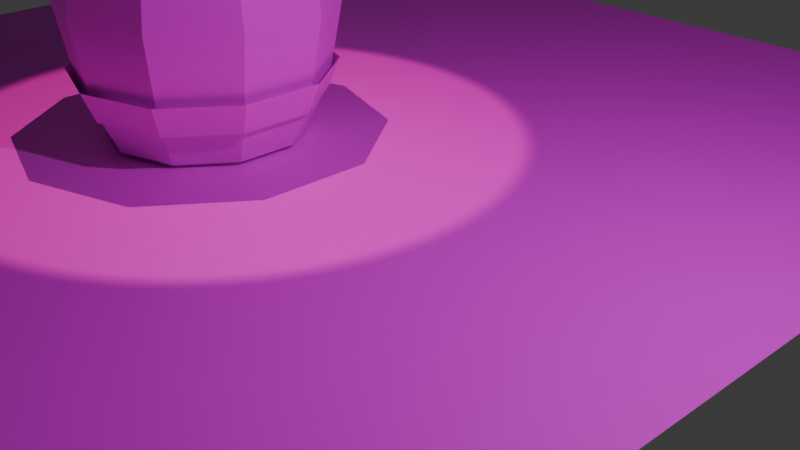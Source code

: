 # Source: ProjetoBarril.blend  (saved by Blender 4.1.24; exported with 4.5.12 LTS)
import bpy
from mathutils import Matrix  # noqa: F401  (used for matrix-valued properties, if any)

bpy.ops.wm.read_factory_settings(use_empty=True)
scene = bpy.context.scene
scene.name = 'Scene'

# ---- collections
col_collection = bpy.data.collections.new('Collection'); scene.collection.children.link(col_collection)

# ---- images (referenced by path relative to the original .blend; pixels are not part of the script)
import os
ASSET_DIR = os.environ.get("B2B_ASSET_DIR", "")  # directory of the original .blend (textures are referenced by path, not embedded)
HERE = os.path.dirname(os.path.abspath(__file__))  # packed textures are extracted next to this script under _unpacked/

def load_image(name, relpath, width, height, colorspace="sRGB"):
    """Load a texture the original file referenced (path relative to the .blend, or extracted next to this script)."""
    p = next((c for c in (os.path.join(HERE, relpath), os.path.join(ASSET_DIR, relpath)) if relpath and os.path.exists(c)), "")
    if p:
        img = bpy.data.images.load(p, check_existing=True)
        img.name = name
    else:  # same state as the original file: an image datablock whose file is absent (Cycles renders it pink)
        img = bpy.data.images.new(name, width, height)
        img.source = "FILE"
        img.filepath = "//" + (relpath or name)
    img.colorspace_settings.name = colorspace
    return img
img_wood_1_png = load_image('Wood_1.png', 'Wood_1.png', 1024, 1024, 'sRGB')
img_barra_de_ferro_jpg = load_image('barra-de-ferro.jpg', 'barra-de-ferro.jpg', 1024, 1024, 'sRGB')
img_logo_nome_pessoal__duas_letras_elegante_delicado_preto_png = load_image('Logo nome pessoal  duas letras elegante delicado preto.png', 'Logo nome pessoal  duas letras elegante delicado preto.png', 1024, 1024, 'sRGB')

# ---- materials (node trees are filled in below, after node groups)
mat_madeira = bpy.data.materials.new('madeira')
mat_madeira.use_transparent_shadow = False
mat_madeirainterna = bpy.data.materials.new('madeiraInterna')
mat_madeirainterna.use_transparent_shadow = False
mat_metal = bpy.data.materials.new('metal')
mat_metal.alpha_threshold = 0.0
mat_metal.use_transparent_shadow = False
mat_metal.roughness = 0.5
mat_metal.line_color = (0.0, 0.0, 0.0, 1.0)
mat_nome = bpy.data.materials.new('nome')
mat_nome.use_transparent_shadow = False

# ---- material node trees
mat_madeira.use_nodes = True; mat_madeira.node_tree.nodes.clear()
_N = mat_madeira.node_tree.nodes; _L = mat_madeira.node_tree.links
n0 = _N.new('ShaderNodeBsdfPrincipled'); n0.name = 'Principled BSDF'; n0.location = (10, 300)
n1 = _N.new('ShaderNodeOutputMaterial'); n1.name = 'Material Output'; n1.location = (300, 300)
n2 = _N.new('ShaderNodeTexImage'); n2.name = 'Image Texture'; n2.location = (-280, 275)
n2.image = img_wood_1_png
_L.new(n0.outputs[0], n1.inputs[0])
_L.new(n2.outputs[0], n0.inputs[0])
n1.is_active_output = True
mat_madeirainterna.use_nodes = True; mat_madeirainterna.node_tree.nodes.clear()
_N = mat_madeirainterna.node_tree.nodes; _L = mat_madeirainterna.node_tree.links
n0 = _N.new('ShaderNodeBsdfPrincipled'); n0.name = 'Principled BSDF'; n0.location = (10, 300)
n1 = _N.new('ShaderNodeOutputMaterial'); n1.name = 'Material Output'; n1.location = (300, 300)
n2 = _N.new('ShaderNodeRGB'); n2.name = 'RGB'; n2.location = (-180, 275)
n2.outputs[0].default_value = (0.1891, 0.08439, 0.02164, 1.0)
_L.new(n0.outputs[0], n1.inputs[0])
_L.new(n2.outputs[0], n0.inputs[0])
n1.is_active_output = True
mat_metal.use_nodes = True; mat_metal.node_tree.nodes.clear()
_N = mat_metal.node_tree.nodes; _L = mat_metal.node_tree.links
n0 = _N.new('ShaderNodeOutputMaterial'); n0.name = 'Material Output'; n0.location = (300, 300)
n1 = _N.new('ShaderNodeBsdfPrincipled'); n1.name = 'Principled BSDF'; n1.location = (10, 300)
n1.inputs[3].default_value = 1.45
n2 = _N.new('ShaderNodeTexImage'); n2.name = 'Image Texture'; n2.location = (-280, 275)
n2.image = img_barra_de_ferro_jpg
_L.new(n1.outputs[0], n0.inputs[0])
_L.new(n2.outputs[0], n1.inputs[0])
n0.is_active_output = True
mat_nome.use_nodes = True; mat_nome.node_tree.nodes.clear()
_N = mat_nome.node_tree.nodes; _L = mat_nome.node_tree.links
n0 = _N.new('ShaderNodeBsdfPrincipled'); n0.name = 'Principled BSDF'; n0.location = (10, 300)
n1 = _N.new('ShaderNodeOutputMaterial'); n1.name = 'Material Output'; n1.location = (300, 300)
n2 = _N.new('ShaderNodeTexImage'); n2.name = 'Image Texture'; n2.location = (-280, 275)
n2.image = img_logo_nome_pessoal__duas_letras_elegante_delicado_preto_png
_L.new(n0.outputs[0], n1.inputs[0])
_L.new(n2.outputs[0], n0.inputs[0])
n1.is_active_output = True

# ---- world
world_world = bpy.data.worlds.new('World'); scene.world = world_world
world_world.use_nodes = True; world_world.node_tree.nodes.clear()
_N = world_world.node_tree.nodes; _L = world_world.node_tree.links
n0 = _N.new('ShaderNodeOutputWorld'); n0.name = 'World Output'; n0.location = (300, 300)
n1 = _N.new('ShaderNodeBackground'); n1.name = 'Background'; n1.location = (10, 300)
n1.inputs[0].default_value = (0.05088, 0.05088, 0.05088, 1.0)
_L.new(n1.outputs[0], n0.inputs[0])
n0.is_active_output = True
world_world.color = (0.05088, 0.05088, 0.05088)
world_world.use_sun_shadow = False
world_world.sun_shadow_jitter_overblur = 0.0

# ---- cameras
cam_camera = bpy.data.cameras.new('Camera')
cam_camera.clip_end = 100.0
cam_camera.ortho_scale = 7.314

# ---- lights
light_light = bpy.data.lights.new('Light', 'POINT')
light_light.transmission_factor = 0.0
light_light.energy = 1000.0
light_light.shadow_soft_size = 0.1
light_light.shadow_maximum_resolution = 0.006
light_light.use_absolute_resolution = True
light_spot = bpy.data.lights.new('Spot', 'SPOT')
light_spot.color = (0.94, 0.9694, 0.4784)
light_spot.transmission_factor = 0.0
light_spot.energy = 2000.0
light_spot.shadow_maximum_resolution = 0.006
light_spot.use_absolute_resolution = True

# ---- meshes
me_cylinder_001 = bpy.data.meshes.new('Cylinder.001')
me_cylinder_001.from_pydata([(-0.05792, 1.294, -1.271), (-0.05893, 1.041, 1.234), (0.676, 1.06, -1.275), (0.5247, 0.8543, 1.235), (1.131, 0.4347, -1.277), (0.8871, 0.3563, 1.236), (1.131, -0.3416, -1.278), (0.8871, -0.2621, 1.236), (0.6744, -0.9701, -1.278), (0.5234, -0.7627, 1.236), (-0.06383, -1.21, -1.277), (-0.06473, -0.9538, 1.236), (-0.7991, -0.9704, -1.275), (-0.6504, -0.763, 1.235), (-1.248, -0.3448, -1.271), (-1.008, -0.2656, 1.234), (-1.243, 0.4257, -1.267), (-1.004, 0.3484, 1.233), (-0.7888, 1.05, -1.267), (-0.6416, 0.8473, 1.233), (-0.06131, 1.768, -0.01962), (0.9509, 1.446, -0.02084), (1.579, 0.583, -0.02132), (1.579, -0.4864, -0.02129), (0.9506, -1.352, -0.02129), (-0.06653, -1.682, -0.02132), (-1.081, -1.351, -0.02084), (-1.701, -0.4881, -0.01962), (-1.692, 0.5727, -0.01834), (-1.067, 1.432, -0.01834), (-0.06126, 1.583, 0.7493), (0.8415, 1.294, 0.75), (1.401, 0.5247, 0.7503), (1.401, -0.4289, 0.7502), (0.841, -1.2, 0.7502), (-0.06592, -1.495, 0.7503), (-0.9707, -1.2, 0.75), (-1.524, -0.4308, 0.7493), (-1.517, 0.5161, 0.7486), (-0.9596, 1.283, 0.7486), (0.8418, 1.293, -0.791), (1.402, 0.5245, -0.7925), (1.401, -0.4289, -0.7927), (0.841, -1.2, -0.7927), (-0.06573, -1.495, -0.7925), (-0.9697, -1.2, -0.791), (-1.522, -0.4312, -0.7879), (-1.515, 0.5149, -0.7847), (-0.9577, 1.281, -0.7847), (-0.06027, 1.581, -0.7879), (0.7546, 1.171, -1.063), (1.259, 0.4775, -1.065), (1.259, -0.3829, -1.066), (0.7534, -1.079, -1.066), (-0.06489, -1.345, -1.065), (-0.8804, -1.079, -1.063), (-1.379, -0.3857, -1.06), (-1.372, 0.4683, -1.056), (-0.8694, 1.16, -1.056), (-0.05923, 1.431, -1.06), (-0.06098, 1.433, 1.022), (0.7539, 1.172, 1.023), (1.259, 0.4779, 1.024), (1.259, -0.3829, 1.024), (0.7533, -1.079, 1.024), (-0.06539, -1.345, 1.024), (-0.8821, -1.079, 1.023), (-1.382, -0.3849, 1.022), (-1.376, 0.4703, 1.021), (-0.8725, 1.163, 1.021), (0.6748, 1.062, 1.235), (-0.06038, 1.297, 1.234), (1.131, 0.4356, 1.236), (1.131, -0.3413, 1.236), (0.674, -0.9699, 1.236), (-0.06483, -1.21, 1.236), (-0.8016, -0.97, 1.235), (-1.253, -0.3435, 1.234), (-1.247, 0.4283, 1.233), (-0.7927, 1.054, 1.233), (0.5248, 0.8542, 1.097), (-0.05876, 1.041, 1.096), (0.8872, 0.3562, 1.098), (0.8872, -0.2622, 1.098), (0.5236, -0.7628, 1.098), (-0.06456, -0.9539, 1.098), (-0.6502, -0.7631, 1.097), (-1.008, -0.2658, 1.096), (-1.004, 0.3482, 1.095), (-0.6414, 0.8472, 1.095), (-9.616, -2.592, 0.1805), (2.483, -2.592, 0.1805), (-16.69, 13.46, -0.9629), (18.36, 13.46, -0.9629)], [(90, 91), (92, 93)], [(60, 71, 70, 61), (61, 70, 72, 62), (62, 72, 73, 63), (63, 73, 74, 64), (64, 74, 75, 65), (65, 75, 76, 66), (66, 76, 77, 67), (67, 77, 78, 68), (5, 3, 80, 82), (68, 78, 79, 69), (69, 79, 71, 60), (0, 2, 4, 6, 8, 10, 12, 14, 16, 18), (48, 29, 20, 49), (47, 28, 29, 48), (46, 27, 28, 47), (45, 26, 27, 46), (44, 25, 26, 45), (43, 24, 25, 44), (42, 23, 24, 43), (41, 22, 23, 42), (40, 21, 22, 41), (49, 20, 21, 40), (29, 39, 30, 20), (28, 38, 39, 29), (27, 37, 38, 28), (26, 36, 37, 27), (25, 35, 36, 26), (24, 34, 35, 25), (23, 33, 34, 24), (22, 32, 33, 23), (21, 31, 32, 22), (20, 30, 31, 21), (59, 49, 40, 50), (50, 40, 41, 51), (51, 41, 42, 52), (52, 42, 43, 53), (53, 43, 44, 54), (54, 44, 45, 55), (55, 45, 46, 56), (56, 46, 47, 57), (57, 47, 48, 58), (58, 48, 49, 59), (18, 58, 59, 0), (16, 57, 58, 18), (14, 56, 57, 16), (12, 55, 56, 14), (10, 54, 55, 12), (8, 53, 54, 10), (6, 52, 53, 8), (4, 51, 52, 6), (2, 50, 51, 4), (0, 59, 50, 2), (39, 69, 60, 30), (38, 68, 69, 39), (37, 67, 68, 38), (36, 66, 67, 37), (35, 65, 66, 36), (34, 64, 65, 35), (33, 63, 64, 34), (32, 62, 63, 33), (31, 61, 62, 32), (30, 60, 61, 31), (1, 3, 70, 71), (3, 5, 72, 70), (5, 7, 73, 72), (7, 9, 74, 73), (9, 11, 75, 74), (11, 13, 76, 75), (13, 15, 77, 76), (15, 17, 78, 77), (17, 19, 79, 78), (19, 1, 71, 79), (80, 81, 89, 88, 87, 86, 85, 84, 83, 82), (19, 17, 88, 89), (13, 11, 85, 86), (7, 5, 82, 83), (1, 19, 89, 81), (15, 13, 86, 87), (9, 7, 83, 84), (3, 1, 81, 80), (17, 15, 87, 88), (11, 9, 84, 85)])
me_cylinder_001.polygons.foreach_set('use_smooth', [True] * 82)
me_cylinder_001.polygons.foreach_set('material_index', [0, 0, 0, 0, 0, 0, 0, 0, 1, 0, 0, 0, 0, 0, 0, 0, 0, 0, 0, 0, 0, 0, 0, 0, 0, 0, 0, 0, 0, 0, 0, 0, 0, 0, 0, 0, 0, 0, 0, 0, 0, 0, 0, 0, 0, 0, 0, 0, 0, 0, 0, 0, 0, 0, 0, 0, 0, 0, 0, 0, 0, 0, 0, 0, 0, 0, 0, 0, 0, 0, 0, 0, 0, 1, 1, 1, 1, 1, 1, 1, 1, 1])
_uv = me_cylinder_001.uv_layers.new(name='UVMap')
_uv.uv.foreach_set('vector', [0.3923, -0.08865, 0.3916, -0.2786, 0.5999, -0.2799, 0.6007, -0.08994, 0.3796, 0.8806, 0.3796, 1.006, 0.2002, 1.006, 0.2002, 0.8806, 0.2021, 0.1967, 0.2021, 0.09555, 0.3655, 0.09555, 0.3655, 0.1967, 0.1686, 0.4429, 0.1686, 0.5152, 0.03002, 0.5152, 0.03002, 0.4429, 0.1864, 0.875, 0.1864, 1.0, 0.003669, 1.0, 0.003669, 0.875, 0.849, 0.157, 0.849, 0.09018, 0.9947, 0.09018, 0.9947, 0.157, 0.9961, 0.8769, 0.9961, 1.002, 0.8053, 1.002, 0.8053, 0.8769, 0.6444, 0.2573, 0.6444, 0.1765, 0.773, 0.1765, 0.773, 0.2573, 0.3627, 1.0, 0.436, 1.0, 0.436, 1.0, 0.3627, 1.0, 0.7896, 0.8806, 0.7896, 1.006, 0.6081, 1.006, 0.6081, 0.8806, 0.5887, 0.8788, 0.5887, 1.004, 0.3949, 1.004, 0.3949, 0.8788, 0.5, -1.192e-07, 0.4, -1.192e-07, 0.3, -5.96e-08, 0.2, 0.0, 1.1, 2.98e-08, 1.0, 2.98e-08, 0.9, 0.0, 0.8, -5.96e-08, 0.7, -1.192e-07, 0.6, -1.788e-07, 0.5887, 0.2538, 0.5887, 0.5038, 0.3949, 0.5038, 0.3949, 0.2538, 0.7896, 0.2556, 0.7896, 0.5056, 0.6081, 0.5056, 0.6081, 0.2556, 0.6444, 0.6618, 0.6444, 0.5, 0.773, 0.5, 0.773, 0.6618, 0.9961, 0.2519, 0.9961, 0.5019, 0.8053, 0.5019, 0.8053, 0.2519, 0.849, 0.4909, 0.849, 0.3573, 0.9947, 0.3573, 0.9947, 0.4909, 0.1864, 0.25, 0.1864, 0.5, 0.003669, 0.5, 0.003669, 0.25, 0.1686, 0.08132, 0.1686, 0.2259, 0.03002, 0.2259, 0.03002, 0.08132, 0.2021, 0.7022, 0.2021, 0.5, 0.3655, 0.5, 0.3655, 0.7022, 0.3796, 0.2556, 0.3796, 0.5056, 0.2002, 0.5056, 0.2002, 0.2556, 0.3962, 0.861, 0.3946, 0.4811, 0.603, 0.4798, 0.6046, 0.8597, 0.5887, 0.5038, 0.5887, 0.7538, 0.3949, 0.7538, 0.3949, 0.5038, 0.7896, 0.5056, 0.7896, 0.7556, 0.6081, 0.7556, 0.6081, 0.5056, 0.6444, 0.5, 0.6444, 0.3382, 0.773, 0.3382, 0.773, 0.5, 0.9961, 0.5019, 0.9961, 0.7519, 0.8053, 0.7519, 0.8053, 0.5019, 0.849, 0.3573, 0.849, 0.2238, 0.9947, 0.2238, 0.9947, 0.3573, 0.1864, 0.5, 0.1864, 0.75, 0.003669, 0.75, 0.003669, 0.5, 0.1686, 0.2259, 0.1686, 0.3706, 0.03002, 0.3706, 0.03002, 0.2259, 0.2021, 0.5, 0.2021, 0.2978, 0.3655, 0.2978, 0.3655, 0.5, 0.3796, 0.5056, 0.3796, 0.7556, 0.2002, 0.7556, 0.2002, 0.5056, 0.3946, 0.4811, 0.3931, 0.1013, 0.6015, 0.09998, 0.603, 0.4798, 0.3969, 1.051, 0.3962, 0.861, 0.6046, 0.8597, 0.6053, 1.05, 0.3796, 0.1306, 0.3796, 0.2556, 0.2002, 0.2556, 0.2002, 0.1306, 0.2021, 0.8033, 0.2021, 0.7022, 0.3655, 0.7022, 0.3655, 0.8033, 0.1686, 0.009016, 0.1686, 0.08132, 0.03002, 0.08132, 0.03002, 0.009016, 0.1864, 0.125, 0.1864, 0.25, 0.003669, 0.25, 0.003669, 0.125, 0.849, 0.5577, 0.849, 0.4909, 0.9947, 0.4909, 0.9947, 0.5577, 0.9961, 0.1269, 0.9961, 0.2519, 0.8053, 0.2519, 0.8053, 0.1269, 0.6444, 0.7427, 0.6444, 0.6618, 0.773, 0.6618, 0.773, 0.7427, 0.7896, 0.1306, 0.7896, 0.2556, 0.6081, 0.2556, 0.6081, 0.1306, 0.5887, 0.1288, 0.5887, 0.2538, 0.3949, 0.2538, 0.3949, 0.1288, 0.5887, 0.003754, 0.5887, 0.1288, 0.3949, 0.1288, 0.3949, 0.003754, 0.7896, 0.005631, 0.7896, 0.1306, 0.6081, 0.1306, 0.6081, 0.005631, 0.6444, 0.8235, 0.6444, 0.7427, 0.773, 0.7427, 0.773, 0.8235, 0.9961, 0.001877, 0.9961, 0.1269, 0.8053, 0.1269, 0.8053, 0.001877, 0.849, 0.6245, 0.849, 0.5577, 0.9947, 0.5577, 0.9947, 0.6245, 0.1864, 0.0, 0.1864, 0.125, 0.003669, 0.125, 0.003669, 0.0, 0.1686, -0.06329, 0.1686, 0.009016, 0.03002, 0.009016, 0.03002, -0.06329, 0.2021, 0.9045, 0.2021, 0.8033, 0.3655, 0.8033, 0.3655, 0.9045, 0.3796, 0.005631, 0.3796, 0.1306, 0.2002, 0.1306, 0.2002, 0.005631, 0.3977, 1.241, 0.3969, 1.051, 0.6053, 1.05, 0.6061, 1.24, 0.5887, 0.7538, 0.5887, 0.8788, 0.3949, 0.8788, 0.3949, 0.7538, 0.7896, 0.7556, 0.7896, 0.8806, 0.6081, 0.8806, 0.6081, 0.7556, 0.6444, 0.3382, 0.6444, 0.2573, 0.773, 0.2573, 0.773, 0.3382, 0.9961, 0.7519, 0.9961, 0.8769, 0.8053, 0.8769, 0.8053, 0.7519, 0.849, 0.2238, 0.849, 0.157, 0.9947, 0.157, 0.9947, 0.2238, 0.1864, 0.75, 0.1864, 0.875, 0.003669, 0.875, 0.003669, 0.75, 0.1686, 0.3706, 0.1686, 0.4429, 0.03002, 0.4429, 0.03002, 0.3706, 0.2021, 0.2978, 0.2021, 0.1967, 0.3655, 0.1967, 0.3655, 0.2978, 0.3796, 0.7556, 0.3796, 0.8806, 0.2002, 0.8806, 0.2002, 0.7556, 0.3931, 0.1013, 0.3923, -0.08865, 0.6007, -0.08994, 0.6015, 0.09998, 0.2964, 0.4739, 0.2789, 0.5931, 0.2235, 0.5985, 0.2422, 0.4471, 0.2789, 0.5931, 0.3424, 0.6944, 0.3052, 0.7241, 0.2235, 0.5985, 0.3424, 0.6944, 0.4569, 0.7457, 0.4475, 0.7865, 0.3052, 0.7241, 0.4569, 0.7457, 0.5839, 0.7338, 0.6042, 0.7721, 0.4475, 0.7865, 0.5839, 0.7338, 0.6839, 0.6615, 0.7295, 0.6837, 0.6042, 0.7721, 0.6839, 0.6615, 0.7201, 0.5486, 0.7778, 0.5426, 0.7295, 0.6837, 0.7201, 0.5486, 0.6699, 0.4343, 0.7171, 0.3962, 0.7778, 0.5426, 0.6699, 0.4343, 0.5449, 0.3686, 0.5581, 0.3105, 0.7171, 0.3962, 0.5449, 0.3686, 0.398, 0.3847, 0.37, 0.3315, 0.5581, 0.3105, 0.398, 0.3847, 0.2964, 0.4739, 0.2422, 0.4471, 0.37, 0.3315, -0.00273, 0.7985, 0.02946, 0.6304, 0.2141, 0.5049, 0.4808, 0.4823, 0.7078, 0.5748, 0.7994, 0.7358, 0.734, 0.8953, 0.5522, 0.9975, 0.3208, 1.014, 0.1124, 0.9417, 0.6062, 1.0, 0.6938, 1.0, 0.6938, 1.0, 0.6062, 1.0, 0.864, 1.0, 0.9373, 1.0, 0.9373, 1.0, 0.864, 1.0, 0.3955, 1.0, 0.3627, 1.0, 0.3627, 1.0, 0.3955, 1.0, 0.5195, 1.0, 0.6062, 1.0, 0.6062, 1.0, 0.5195, 1.0, 0.7805, 1.0, 0.864, 1.0, 0.864, 1.0, 0.7805, 1.0, 0.9045, 1.0, 0.3955, 1.0, 0.3955, 1.0, 0.9045, 1.0, 0.436, 1.0, 0.5195, 1.0, 0.5195, 1.0, 0.436, 1.0, 0.6938, 1.0, 0.7805, 1.0, 0.7805, 1.0, 0.6938, 1.0, 0.9373, 1.0, 0.9045, 1.0, 0.9045, 1.0, 0.9373, 1.0])
me_cylinder_001.materials.append(mat_madeira)
me_cylinder_001.materials.append(mat_madeirainterna)
me_cylinder_001.update()
me_cylinder_002 = bpy.data.meshes.new('Cylinder.002')
me_cylinder_002.from_pydata([(-0.06126, 1.583, 0.7493), (0.8415, 1.294, 0.75), (1.401, 0.5247, 0.7503), (1.401, -0.4289, 0.7502), (0.841, -1.2, 0.7502), (-0.06592, -1.495, 0.7503), (-0.9707, -1.2, 0.75), (-1.524, -0.4308, 0.7493), (-1.517, 0.5161, 0.7486), (-0.9596, 1.283, 0.7486), (-0.06098, 1.433, 1.022), (0.7539, 1.172, 1.023), (1.259, 0.4779, 1.024), (1.259, -0.3829, 1.024), (0.7533, -1.079, 1.024), (-0.06539, -1.345, 1.024), (-0.8821, -1.079, 1.023), (-1.382, -0.3849, 1.022), (-1.376, 0.4703, 1.021), (-0.8725, 1.163, 1.021), (0.8224, 1.267, 1.035), (0.9174, 1.399, 0.7385), (1.37, 0.5143, 1.035), (1.524, 0.565, 0.7388), (1.37, -0.4188, 1.035), (1.524, -0.4687, 0.7388), (0.8218, -1.174, 1.035), (0.9169, -1.305, 0.7388), (-0.06573, -1.462, 1.035), (-0.0663, -1.624, 0.7388), (-0.9511, -1.174, 1.035), (-1.047, -1.305, 0.7385), (-1.493, -0.421, 1.033), (-1.647, -0.4707, 0.7378), (-1.486, 0.5061, 1.032), (-1.639, 0.5557, 0.7371), (-0.9406, 1.257, 1.032), (-1.035, 1.387, 0.7371), (-0.06126, 1.712, 0.7378), (-0.06095, 1.55, 1.033), (0.8433, -1.199, -0.9341), (0.9382, -1.331, -0.6381), (1.391, -0.4461, -0.9346), (1.545, -0.4968, -0.6384), (1.391, 0.4871, -0.9346), (1.545, 0.537, -0.6383), (0.8426, 1.242, -0.9346), (0.9377, 1.373, -0.6383), (-0.04489, 1.53, -0.9346), (-0.04546, 1.693, -0.6384), (-0.9303, 1.242, -0.9341), (-1.026, 1.373, -0.6381), (-1.472, 0.4893, -0.933), (-1.626, 0.539, -0.6374), (-1.466, -0.4378, -0.9318), (-1.619, -0.4875, -0.6366), (-0.9198, -1.189, -0.9318), (-1.014, -1.319, -0.6366), (-0.04042, -1.644, -0.6374), (-0.04011, -1.482, -0.933), (0.64, 0.2875, -2.94), (2.687, 0.2875, -2.94)], [(60, 61)], [(9, 0, 10, 19), (8, 9, 19, 18), (7, 8, 18, 17), (6, 7, 17, 16), (5, 6, 16, 15), (4, 5, 15, 14), (3, 4, 14, 13), (2, 3, 13, 12), (1, 2, 12, 11), (0, 1, 11, 10), (37, 36, 39, 38), (35, 34, 36, 37), (33, 32, 34, 35), (31, 30, 32, 33), (29, 28, 30, 31), (27, 26, 28, 29), (25, 24, 26, 27), (23, 22, 24, 25), (21, 20, 22, 23), (38, 39, 20, 21), (16, 17, 32, 30), (3, 2, 23, 25), (0, 9, 37, 38), (15, 16, 30, 28), (2, 1, 21, 23), (9, 8, 35, 37), (14, 15, 28, 26), (1, 0, 38, 21), (8, 7, 33, 35), (13, 14, 26, 24), (7, 6, 31, 33), (12, 13, 24, 22), (19, 10, 39, 36), (6, 5, 29, 31), (11, 12, 22, 20), (18, 19, 36, 34), (5, 4, 27, 29), (10, 11, 20, 39), (17, 18, 34, 32), (4, 3, 25, 27), (57, 56, 59, 58), (55, 54, 56, 57), (53, 52, 54, 55), (51, 50, 52, 53), (49, 48, 50, 51), (47, 46, 48, 49), (45, 44, 46, 47), (43, 42, 44, 45), (41, 40, 42, 43), (58, 59, 40, 41)])
me_cylinder_002.polygons.foreach_set('use_smooth', [True] * 50)
_uv = me_cylinder_002.uv_layers.new(name='UVMap')
_uv.uv.foreach_set('vector', [0.5887, 0.7538, 0.3949, 0.7538, 0.3949, 0.8788, 0.5887, 0.8788, 0.7896, 0.7556, 0.6081, 0.7556, 0.6081, 0.8806, 0.7896, 0.8806, 0.6444, 0.3382, 0.773, 0.3382, 0.773, 0.2573, 0.6444, 0.2573, 0.9961, 0.7519, 0.8053, 0.7519, 0.8053, 0.8769, 0.9961, 0.8769, 0.849, 0.2238, 0.9947, 0.2238, 0.9947, 0.157, 0.849, 0.157, 0.1864, 0.75, 0.003669, 0.75, 0.003669, 0.875, 0.1864, 0.875, 0.1686, 0.3706, 0.03002, 0.3706, 0.03002, 0.4429, 0.1686, 0.4429, 0.2021, 0.2978, 0.3655, 0.2978, 0.3655, 0.1967, 0.2021, 0.1967, 0.3796, 0.7556, 0.2002, 0.7556, 0.2002, 0.8806, 0.3796, 0.8806, 0.3931, 0.1013, 0.6015, 0.09998, 0.6007, -0.08994, 0.3923, -0.08865, 0.02856, -0.2148, 0.9621, -0.2187, 0.9699, 0.02003, 0.03507, 0.0239, 0.02442, -0.4546, 0.9579, -0.4585, 0.9621, -0.2187, 0.02856, -0.2148, 0.02269, -0.6933, 0.9575, -0.6973, 0.9579, -0.4585, 0.02442, -0.4546, 0.06215, 1.459, 0.9983, 1.455, 0.9988, 1.693, 0.06397, 1.697, 0.05891, 1.22, 0.9958, 1.216, 0.9983, 1.455, 0.06215, 1.459, 0.05471, 0.9806, 0.9917, 0.9766, 0.9958, 1.216, 0.05891, 1.22, 0.05057, 0.7406, 0.9875, 0.7367, 0.9917, 0.9766, 0.05471, 0.9806, 0.04648, 0.5009, 0.9833, 0.4969, 0.9875, 0.7367, 0.05057, 0.7406, 0.04147, 0.2619, 0.9776, 0.258, 0.9833, 0.4969, 0.04648, 0.5009, 0.03507, 0.0239, 0.9699, 0.02003, 0.9776, 0.258, 0.04147, 0.2619, 0.9961, 0.8769, 0.8053, 0.8769, 0.8053, 0.8769, 0.9961, 0.8769, 0.3655, 0.2978, 0.2021, 0.2978, 0.2021, 0.2978, 0.3655, 0.2978, 0.3949, 0.7538, 0.5887, 0.7538, 0.5887, 0.7538, 0.3949, 0.7538, 0.849, 0.157, 0.9947, 0.157, 0.9947, 0.157, 0.849, 0.157, 0.2002, 0.7556, 0.3796, 0.7556, 0.3796, 0.7556, 0.2002, 0.7556, 0.6081, 0.7556, 0.7896, 0.7556, 0.7896, 0.7556, 0.6081, 0.7556, 0.1864, 0.875, 0.003669, 0.875, 0.003669, 0.875, 0.1864, 0.875, 0.6015, 0.09998, 0.3931, 0.1013, 0.3931, 0.1013, 0.6015, 0.09998, 0.773, 0.3382, 0.6444, 0.3382, 0.6444, 0.3382, 0.773, 0.3382, 0.1686, 0.4429, 0.03002, 0.4429, 0.03002, 0.4429, 0.1686, 0.4429, 0.8053, 0.7519, 0.9961, 0.7519, 0.9961, 0.7519, 0.8053, 0.7519, 0.2021, 0.1967, 0.3655, 0.1967, 0.3655, 0.1967, 0.2021, 0.1967, 0.5887, 0.8788, 0.3949, 0.8788, 0.3949, 0.8788, 0.5887, 0.8788, 0.9947, 0.2238, 0.849, 0.2238, 0.849, 0.2238, 0.9947, 0.2238, 0.3796, 0.8806, 0.2002, 0.8806, 0.2002, 0.8806, 0.3796, 0.8806, 0.7896, 0.8806, 0.6081, 0.8806, 0.6081, 0.8806, 0.7896, 0.8806, 0.003669, 0.75, 0.1864, 0.75, 0.1864, 0.75, 0.003669, 0.75, 0.3923, -0.08865, 0.6007, -0.08994, 0.6007, -0.08994, 0.3923, -0.08865, 0.6444, 0.2573, 0.773, 0.2573, 0.773, 0.2573, 0.6444, 0.2573, 0.03002, 0.3706, 0.1686, 0.3706, 0.1686, 0.3706, 0.03002, 0.3706, 0.02856, -0.2148, 0.9621, -0.2187, 0.9699, 0.02003, 0.03507, 0.0239, 0.02442, -0.4546, 0.9579, -0.4585, 0.9621, -0.2187, 0.02856, -0.2148, 0.02269, -0.6933, 0.9575, -0.6973, 0.9579, -0.4585, 0.02442, -0.4546, 0.06215, 1.459, 0.9983, 1.455, 0.9988, 1.693, 0.06397, 1.697, 0.05891, 1.22, 0.9958, 1.216, 0.9983, 1.455, 0.06215, 1.459, 0.05471, 0.9806, 0.9917, 0.9766, 0.9958, 1.216, 0.05891, 1.22, 0.05057, 0.7406, 0.9875, 0.7367, 0.9917, 0.9766, 0.05471, 0.9806, 0.04648, 0.5009, 0.9833, 0.4969, 0.9875, 0.7367, 0.05057, 0.7406, 0.04147, 0.2619, 0.9776, 0.258, 0.9833, 0.4969, 0.04648, 0.5009, 0.03507, 0.0239, 0.9699, 0.02003, 0.9776, 0.258, 0.04147, 0.2619])
me_cylinder_002.materials.append(mat_metal)
me_cylinder_002.update()
me_plane = bpy.data.meshes.new('Plane')
me_plane.from_pydata([(-1.0, -1.0, 0.0), (1.0, -1.0, 0.0), (-1.0, 1.0, 0.0), (1.0, 1.0, 0.0)], [], [(0, 1, 3, 2)])
_uv = me_plane.uv_layers.new(name='UVMap')
_uv.uv.foreach_set('vector', [-0.1908, 0.7349, -0.1752, -0.2561, 1.177, -0.2348, 1.162, 0.7562])
me_plane.materials.append(mat_nome)
me_plane.update()

# ---- objects
ob_light = bpy.data.objects.new('Light', light_light)
ob_camera = bpy.data.objects.new('Camera', cam_camera)
ob_cylinder = bpy.data.objects.new('Cylinder', me_cylinder_001)
ob_cylinder_001 = bpy.data.objects.new('Cylinder.001', me_cylinder_002)
ob_plane = bpy.data.objects.new('Plane', me_plane)
ob_spot = bpy.data.objects.new('Spot', light_spot)

# ---- transforms, parenting, visibility, modifiers, constraints
ob_light.location = (4.076, 1.005, 5.904)
ob_light.rotation_euler = (0.6503, 0.05522, 1.866)
ob_light.lock_rotations_4d = False
ob_light.empty_display_type = 'ARROWS'
ob_light.color = (0.0, 0.0, 0.0, 0.0)
ob_light.lineart.crease_threshold = 0.0
ob_camera.location = (7.541, -6.839, 4.483)
ob_camera.rotation_euler = (1.109, 0.0, 0.8149)
ob_camera.lock_rotations_4d = False
ob_camera.empty_display_type = 'ARROWS'
ob_camera.color = (0.0, 0.0, 0.0, 0.0)
ob_camera.display_type = 'WIRE'
ob_camera.lineart.crease_threshold = 0.0
ob_cylinder.location = (-3.281, 0.1614, 1.158)
ob_cylinder.scale = (0.9771, 0.9771, 1.308)
_m = ob_cylinder.modifiers.new('EdgeSplit', 'EDGE_SPLIT')
ob_cylinder_001.location = (-3.281, 0.1614, 1.158)
ob_cylinder_001.scale = (0.9771, 0.9771, 1.308)
_m = ob_cylinder_001.modifiers.new('EdgeSplit', 'EDGE_SPLIT')
ob_plane.location = (-2.989, 0.8973, -0.5615)
ob_plane.scale = (6.999, 7.504, 1.0)
ob_spot.location = (-3.078, 0.2665, 8.64)

# ---- collection membership
col_collection.objects.link(ob_light)
col_collection.objects.link(ob_camera)
col_collection.objects.link(ob_cylinder)
col_collection.objects.link(ob_cylinder_001)
col_collection.objects.link(ob_plane)
col_collection.objects.link(ob_spot)

# ---- scene / render settings (as saved in the file)
scene.camera = ob_camera
scene.frame_start = 1; scene.frame_end = 250; scene.frame_set(0)
scene.render.engine = 'BLENDER_EEVEE_NEXT'
scene.cycles.sampling_pattern = 'TABULATED_SOBOL'
scene.eevee.ray_tracing_options.trace_max_roughness = 0.0
bpy.context.view_layer.update()

